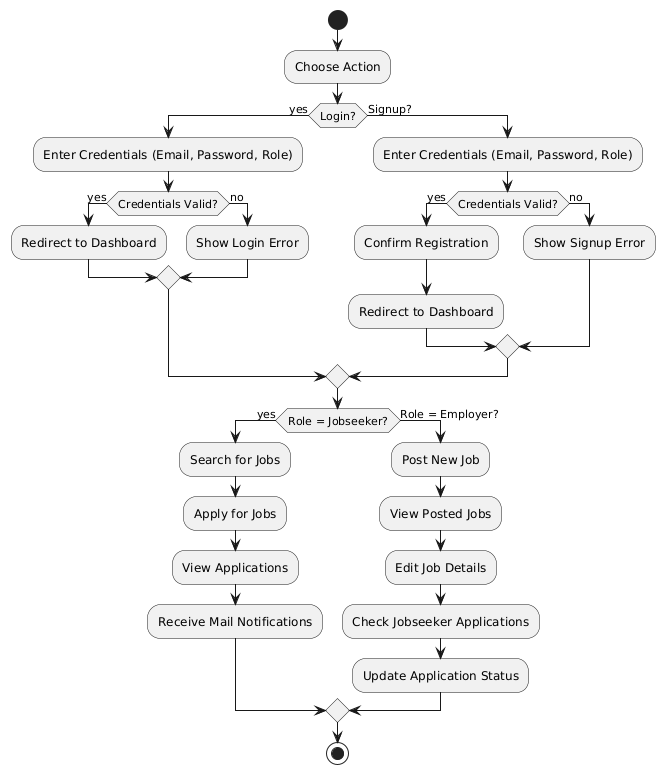

The diagram above was rendered by PlantUML. Its source (embedded in the PNG):
@startuml
start
:Choose Action;
if (Login?) then (yes)
    :Enter Credentials (Email, Password, Role);
    if (Credentials Valid?) then (yes)
        :Redirect to Dashboard;
    else (no)
        :Show Login Error;
    endif
else (Signup?)
    :Enter Credentials (Email, Password, Role);
    if (Credentials Valid?) then (yes)
        :Confirm Registration;
        :Redirect to Dashboard;
    else (no)
        :Show Signup Error;
    endif
endif

if (Role = Jobseeker?) then (yes)
    :Search for Jobs;
    :Apply for Jobs;
    :View Applications;
    :Receive Mail Notifications;
else (Role = Employer?)
    :Post New Job;
    :View Posted Jobs;
    :Edit Job Details;
    :Check Jobseeker Applications;
    :Update Application Status;
endif
stop
@enduml